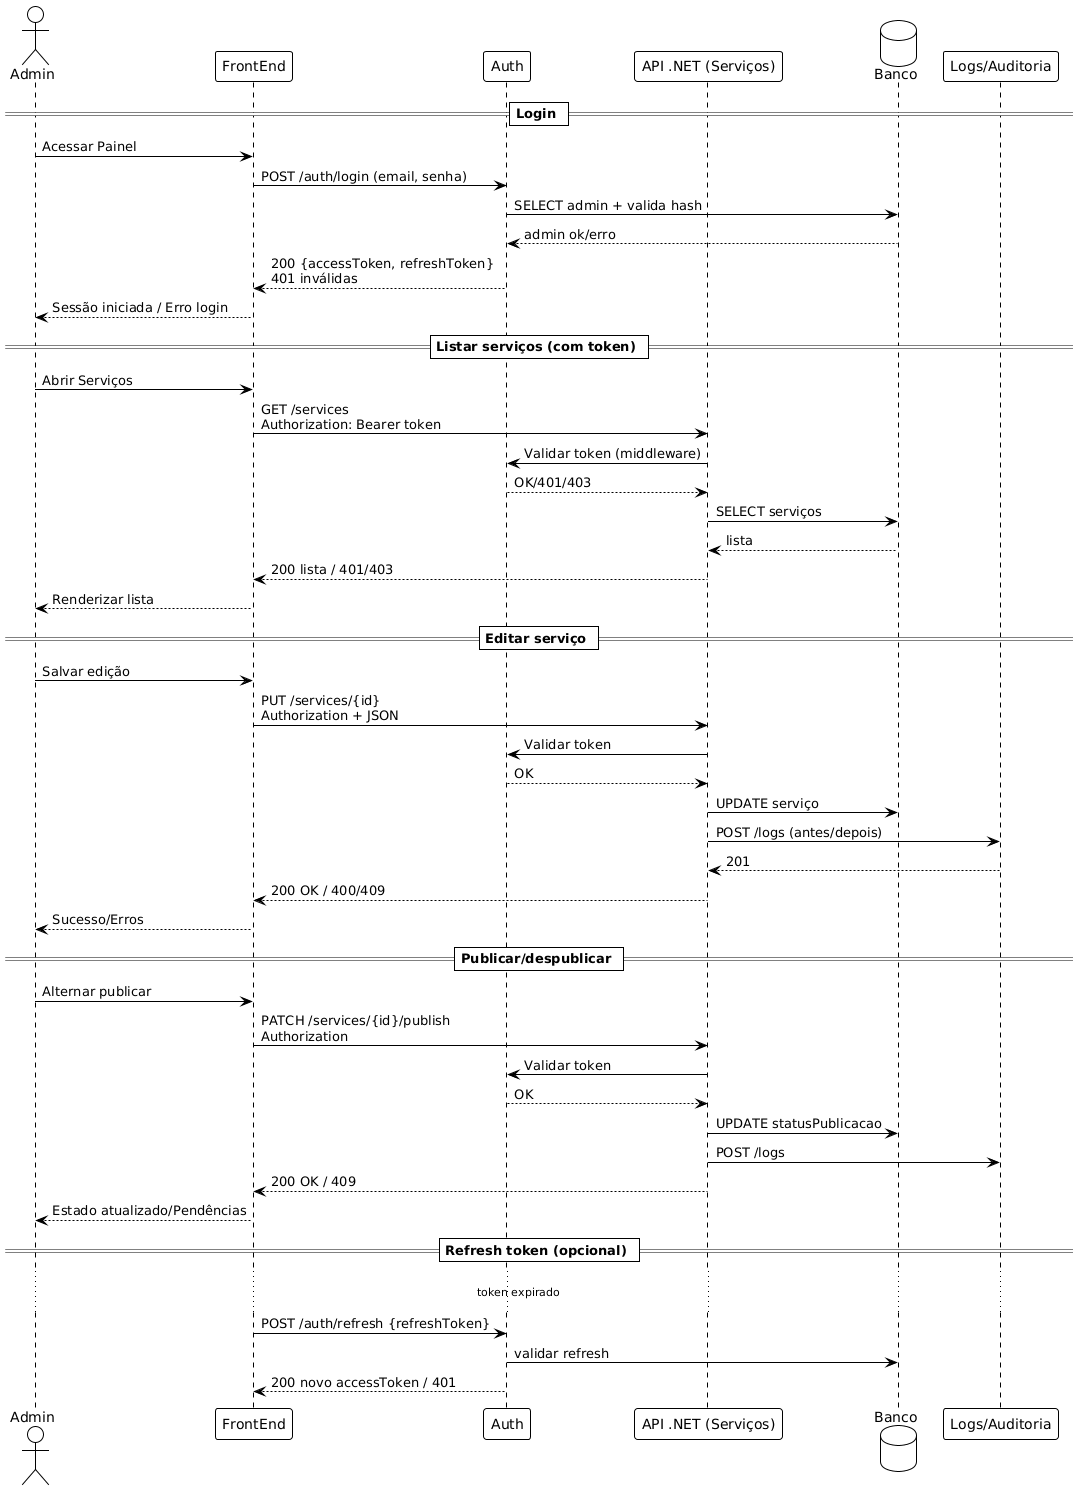

The diagram above was rendered by PlantUML. Its source (embedded in the PNG):
@startuml
!theme plain
actor Admin
participant UI as "FrontEnd"
participant Auth as "Auth"
participant API as "API .NET (Serviços)"
database DB as "Banco"
participant Logs as "Logs/Auditoria"

== Login ==
Admin -> UI: Acessar Painel
UI -> Auth: POST /auth/login (email, senha)
Auth -> DB: SELECT admin + valida hash
DB --> Auth: admin ok/erro
Auth --> UI: 200 {accessToken, refreshToken}\n401 inválidas
UI --> Admin: Sessão iniciada / Erro login

== Listar serviços (com token) ==
Admin -> UI: Abrir Serviços
UI -> API: GET /services\nAuthorization: Bearer token
API -> Auth: Validar token (middleware)
Auth --> API: OK/401/403
API -> DB: SELECT serviços
DB --> API: lista
API --> UI: 200 lista / 401/403
UI --> Admin: Renderizar lista

== Editar serviço ==
Admin -> UI: Salvar edição
UI -> API: PUT /services/{id}\nAuthorization + JSON
API -> Auth: Validar token
Auth --> API: OK
API -> DB: UPDATE serviço
API -> Logs: POST /logs (antes/depois)
Logs --> API: 201
API --> UI: 200 OK / 400/409
UI --> Admin: Sucesso/Erros

== Publicar/despublicar ==
Admin -> UI: Alternar publicar
UI -> API: PATCH /services/{id}/publish\nAuthorization
API -> Auth: Validar token
Auth --> API: OK
API -> DB: UPDATE statusPublicacao
API -> Logs: POST /logs
API --> UI: 200 OK / 409
UI --> Admin: Estado atualizado/Pendências

== Refresh token (opcional) ==
... token expirado ...
UI -> Auth: POST /auth/refresh {refreshToken}
Auth -> DB: validar refresh
Auth --> UI: 200 novo accessToken / 401
@enduml